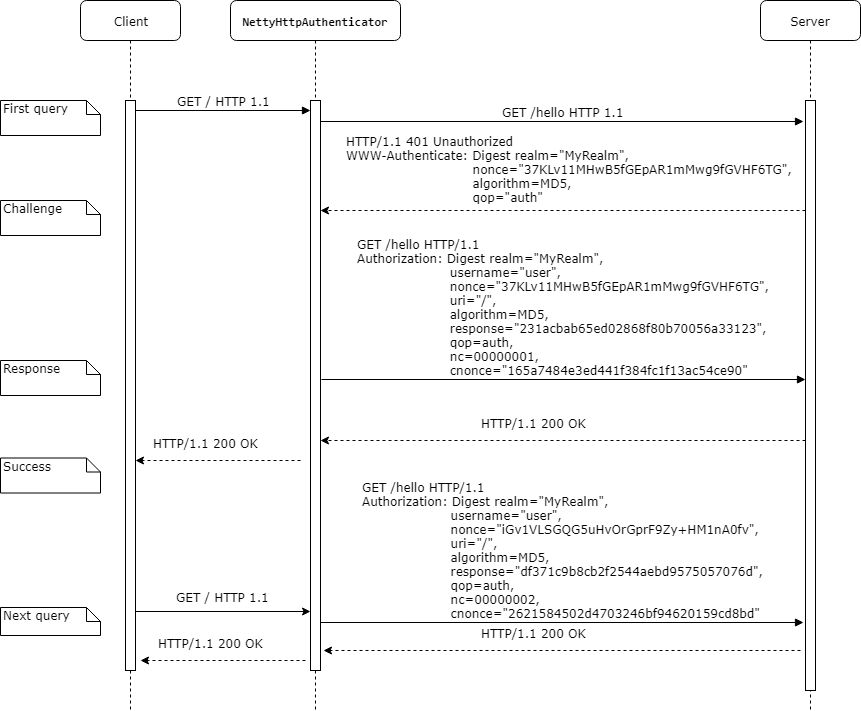

The diagram above was exported from draw.io. Its source (the exported page's mxGraphModel, read from the mxfile embedded in the PNG):
<mxGraphModel dx="1167" dy="988" grid="1" gridSize="10" guides="1" tooltips="1" connect="1" arrows="1" fold="1" page="1" pageScale="1" pageWidth="1100" pageHeight="850" background="#ffffff" math="0" shadow="0">
  <root>
    <mxCell id="0" />
    <mxCell id="1" parent="0" />
    <mxCell id="7baba1c4bc27f4b0-2" value="&lt;pre&gt;NettyHttpAuthenticator&lt;/pre&gt;" style="shape=umlLifeline;perimeter=lifelinePerimeter;whiteSpace=wrap;html=1;container=1;collapsible=0;recursiveResize=0;outlineConnect=0;rounded=1;shadow=0;comic=0;labelBackgroundColor=none;strokeColor=#000000;strokeWidth=1;fillColor=#FFFFFF;fontFamily=Verdana;fontSize=12;fontColor=#000000;align=center;fontStyle=1;" parent="1" vertex="1">
      <mxGeometry x="250" y="80" width="170" height="710" as="geometry" />
    </mxCell>
    <mxCell id="7baba1c4bc27f4b0-10" value="" style="html=1;points=[];perimeter=orthogonalPerimeter;rounded=0;shadow=0;comic=0;labelBackgroundColor=none;strokeColor=#000000;strokeWidth=1;fillColor=#FFFFFF;fontFamily=Verdana;fontSize=12;fontColor=#000000;align=center;" parent="7baba1c4bc27f4b0-2" vertex="1">
      <mxGeometry x="80" y="100" width="10" height="570" as="geometry" />
    </mxCell>
    <mxCell id="7baba1c4bc27f4b0-3" value="Server&lt;br&gt;" style="shape=umlLifeline;perimeter=lifelinePerimeter;whiteSpace=wrap;html=1;container=1;collapsible=0;recursiveResize=0;outlineConnect=0;rounded=1;shadow=0;comic=0;labelBackgroundColor=none;strokeColor=#000000;strokeWidth=1;fillColor=#FFFFFF;fontFamily=Verdana;fontSize=12;fontColor=#000000;align=center;" parent="1" vertex="1">
      <mxGeometry x="780" y="80" width="100" height="710" as="geometry" />
    </mxCell>
    <mxCell id="7baba1c4bc27f4b0-13" value="" style="html=1;points=[];perimeter=orthogonalPerimeter;rounded=0;shadow=0;comic=0;labelBackgroundColor=none;strokeColor=#000000;strokeWidth=1;fillColor=#FFFFFF;fontFamily=Verdana;fontSize=12;fontColor=#000000;align=center;" parent="7baba1c4bc27f4b0-3" vertex="1">
      <mxGeometry x="45" y="100" width="10" height="590" as="geometry" />
    </mxCell>
    <mxCell id="7baba1c4bc27f4b0-8" value="Client&lt;br&gt;" style="shape=umlLifeline;perimeter=lifelinePerimeter;whiteSpace=wrap;html=1;container=1;collapsible=0;recursiveResize=0;outlineConnect=0;rounded=1;shadow=0;comic=0;labelBackgroundColor=none;strokeColor=#000000;strokeWidth=1;fillColor=#FFFFFF;fontFamily=Verdana;fontSize=12;fontColor=#000000;align=center;" parent="1" vertex="1">
      <mxGeometry x="100" y="80" width="100" height="710" as="geometry" />
    </mxCell>
    <mxCell id="7baba1c4bc27f4b0-9" value="" style="html=1;points=[];perimeter=orthogonalPerimeter;rounded=0;shadow=0;comic=0;labelBackgroundColor=none;strokeColor=#000000;strokeWidth=1;fillColor=#FFFFFF;fontFamily=Verdana;fontSize=12;fontColor=#000000;align=center;" parent="7baba1c4bc27f4b0-8" vertex="1">
      <mxGeometry x="45" y="100" width="10" height="570" as="geometry" />
    </mxCell>
    <mxCell id="7baba1c4bc27f4b0-23" value="&lt;div style=&quot;text-align: left&quot;&gt;GET /hello HTTP/1.1&lt;/div&gt;&lt;div style=&quot;text-align: left&quot;&gt;Authorization: Digest realm=&quot;MyRealm&quot;,&amp;nbsp;&lt;/div&gt;&lt;div style=&quot;text-align: left&quot;&gt;&amp;nbsp; &amp;nbsp; &amp;nbsp; &amp;nbsp; &amp;nbsp; &amp;nbsp; &amp;nbsp; &amp;nbsp; &amp;nbsp; &amp;nbsp; &amp;nbsp; username=&quot;user&quot;,&lt;/div&gt;&lt;div style=&quot;text-align: left&quot;&gt;&amp;nbsp; &amp;nbsp; &amp;nbsp; &amp;nbsp; &amp;nbsp; &amp;nbsp; &amp;nbsp; &amp;nbsp; &amp;nbsp; &amp;nbsp; &amp;nbsp; nonce=&quot;37KLv11MHwB5fGEpAR1mMwg9fGVHF6TG&quot;,&lt;/div&gt;&lt;div style=&quot;text-align: left&quot;&gt;&amp;nbsp; &amp;nbsp; &amp;nbsp; &amp;nbsp; &amp;nbsp; &amp;nbsp; &amp;nbsp; &amp;nbsp; &amp;nbsp; &amp;nbsp; &amp;nbsp; uri=&quot;/&quot;,&lt;/div&gt;&lt;div style=&quot;text-align: left&quot;&gt;&amp;nbsp; &amp;nbsp; &amp;nbsp; &amp;nbsp; &amp;nbsp; &amp;nbsp; &amp;nbsp; &amp;nbsp; &amp;nbsp; &amp;nbsp; &amp;nbsp; algorithm=MD5,&lt;/div&gt;&lt;div style=&quot;text-align: left&quot;&gt;&amp;nbsp; &amp;nbsp; &amp;nbsp; &amp;nbsp; &amp;nbsp; &amp;nbsp; &amp;nbsp; &amp;nbsp; &amp;nbsp; &amp;nbsp; &amp;nbsp; response=&quot;231acbab65ed02868f80b70056a33123&quot;,&lt;/div&gt;&lt;div style=&quot;text-align: left&quot;&gt;&amp;nbsp; &amp;nbsp; &amp;nbsp; &amp;nbsp; &amp;nbsp; &amp;nbsp; &amp;nbsp; &amp;nbsp; &amp;nbsp; &amp;nbsp; &amp;nbsp; qop=auth,&lt;/div&gt;&lt;div style=&quot;text-align: left&quot;&gt;&amp;nbsp; &amp;nbsp; &amp;nbsp; &amp;nbsp; &amp;nbsp; &amp;nbsp; &amp;nbsp; &amp;nbsp; &amp;nbsp; &amp;nbsp; &amp;nbsp; nc=00000001,&lt;/div&gt;&lt;div style=&quot;text-align: left&quot;&gt;&amp;nbsp; &amp;nbsp; &amp;nbsp; &amp;nbsp; &amp;nbsp; &amp;nbsp; &amp;nbsp; &amp;nbsp; &amp;nbsp; &amp;nbsp; &amp;nbsp; cnonce=&quot;165a7484e3ed441f384fc1f13ac54ce90&quot;&lt;/div&gt;" style="html=1;verticalAlign=bottom;endArrow=block;labelBackgroundColor=none;fontFamily=Verdana;fontSize=12;exitX=1.1;exitY=0.489;exitDx=0;exitDy=0;exitPerimeter=0;" parent="1" source="7baba1c4bc27f4b0-10" target="7baba1c4bc27f4b0-13" edge="1">
      <mxGeometry relative="1" as="geometry">
        <mxPoint x="360" y="460" as="sourcePoint" />
        <mxPoint x="585" y="440" as="targetPoint" />
      </mxGeometry>
    </mxCell>
    <mxCell id="7baba1c4bc27f4b0-11" value="GET / HTTP 1.1&lt;br&gt;" style="html=1;verticalAlign=bottom;endArrow=block;entryX=0;entryY=0.018;labelBackgroundColor=none;fontFamily=Verdana;fontSize=12;edgeStyle=elbowEdgeStyle;elbow=vertical;entryDx=0;entryDy=0;entryPerimeter=0;" parent="1" source="7baba1c4bc27f4b0-9" target="7baba1c4bc27f4b0-10" edge="1">
      <mxGeometry relative="1" as="geometry">
        <mxPoint x="220" y="190" as="sourcePoint" />
      </mxGeometry>
    </mxCell>
    <mxCell id="7baba1c4bc27f4b0-14" value="GET /hello HTTP 1.1&lt;br&gt;" style="html=1;verticalAlign=bottom;endArrow=block;entryX=-0.2;entryY=0.036;labelBackgroundColor=none;fontFamily=Verdana;fontSize=12;edgeStyle=elbowEdgeStyle;elbow=vertical;entryDx=0;entryDy=0;entryPerimeter=0;" parent="1" source="7baba1c4bc27f4b0-10" target="7baba1c4bc27f4b0-13" edge="1">
      <mxGeometry relative="1" as="geometry">
        <mxPoint x="400" y="200" as="sourcePoint" />
        <Array as="points" />
      </mxGeometry>
    </mxCell>
    <mxCell id="7baba1c4bc27f4b0-40" value="First query&lt;br&gt;" style="shape=note;whiteSpace=wrap;html=1;size=14;verticalAlign=top;align=left;spacingTop=-6;rounded=0;shadow=0;comic=0;labelBackgroundColor=none;strokeColor=#000000;strokeWidth=1;fillColor=#FFFFFF;fontFamily=Verdana;fontSize=12;fontColor=#000000;" parent="1" vertex="1">
      <mxGeometry x="20" y="180" width="100" height="35" as="geometry" />
    </mxCell>
    <mxCell id="2Ywo55_dfI_wkWyly89v-4" value="&lt;div style=&quot;text-align: left&quot;&gt;HTTP/1.1 401 Unauthorized&lt;/div&gt;&lt;div style=&quot;text-align: left&quot;&gt;WWW-Authenticate: Digest realm=&quot;MyRealm&quot;,&lt;/div&gt;&lt;div style=&quot;text-align: left&quot;&gt;&amp;nbsp; &amp;nbsp; &amp;nbsp; &amp;nbsp; &amp;nbsp; &amp;nbsp; &amp;nbsp; &amp;nbsp; &amp;nbsp; &amp;nbsp; &amp;nbsp; &amp;nbsp; &amp;nbsp; &amp;nbsp; &amp;nbsp; nonce=&quot;37KLv11MHwB5fGEpAR1mMwg9fGVHF6TG&quot;,&amp;nbsp;&lt;/div&gt;&lt;div style=&quot;text-align: left&quot;&gt;&amp;nbsp; &amp;nbsp; &amp;nbsp; &amp;nbsp; &amp;nbsp; &amp;nbsp; &amp;nbsp; &amp;nbsp; &amp;nbsp; &amp;nbsp; &amp;nbsp; &amp;nbsp; &amp;nbsp; &amp;nbsp; &amp;nbsp; algorithm=MD5,&amp;nbsp;&lt;/div&gt;&lt;div style=&quot;text-align: left&quot;&gt;&amp;nbsp; &amp;nbsp; &amp;nbsp; &amp;nbsp; &amp;nbsp; &amp;nbsp; &amp;nbsp; &amp;nbsp; &amp;nbsp; &amp;nbsp; &amp;nbsp; &amp;nbsp; &amp;nbsp; &amp;nbsp; &amp;nbsp; qop=&quot;auth&quot;&lt;/div&gt;" style="endArrow=classic;html=1;dashed=1;fontFamily=Verdana;fontSize=12;" parent="1" source="7baba1c4bc27f4b0-13" edge="1">
      <mxGeometry x="-0.0355" y="-41" width="50" height="50" relative="1" as="geometry">
        <mxPoint x="460" y="280" as="sourcePoint" />
        <mxPoint x="340" y="290" as="targetPoint" />
        <mxPoint as="offset" />
      </mxGeometry>
    </mxCell>
    <mxCell id="2Ywo55_dfI_wkWyly89v-6" value="Challenge&lt;br&gt;" style="shape=note;whiteSpace=wrap;html=1;size=14;verticalAlign=top;align=left;spacingTop=-6;rounded=0;shadow=0;comic=0;labelBackgroundColor=none;strokeColor=#000000;strokeWidth=1;fillColor=#FFFFFF;fontFamily=Verdana;fontSize=12;fontColor=#000000;" parent="1" vertex="1">
      <mxGeometry x="20" y="280" width="100" height="35" as="geometry" />
    </mxCell>
    <mxCell id="2Ywo55_dfI_wkWyly89v-7" value="Response&lt;br&gt;" style="shape=note;whiteSpace=wrap;html=1;size=14;verticalAlign=top;align=left;spacingTop=-6;rounded=0;shadow=0;comic=0;labelBackgroundColor=none;strokeColor=#000000;strokeWidth=1;fillColor=#FFFFFF;fontFamily=Verdana;fontSize=12;fontColor=#000000;" parent="1" vertex="1">
      <mxGeometry x="20" y="440" width="100" height="35" as="geometry" />
    </mxCell>
    <mxCell id="2Ywo55_dfI_wkWyly89v-9" value="" style="endArrow=classic;html=1;dashed=1;fontFamily=Verdana;fontSize=12;" parent="1" source="7baba1c4bc27f4b0-13" edge="1">
      <mxGeometry width="50" height="50" relative="1" as="geometry">
        <mxPoint x="730" y="570" as="sourcePoint" />
        <mxPoint x="340" y="520" as="targetPoint" />
        <Array as="points" />
      </mxGeometry>
    </mxCell>
    <mxCell id="2Ywo55_dfI_wkWyly89v-10" value="HTTP/1.1 200 OK" style="text;html=1;resizable=0;points=[];align=center;verticalAlign=middle;labelBackgroundColor=#ffffff;fontSize=12;fontFamily=Verdana;" parent="2Ywo55_dfI_wkWyly89v-9" vertex="1" connectable="0">
      <mxGeometry x="0.1043" y="1" relative="1" as="geometry">
        <mxPoint x="-4" y="-18.5" as="offset" />
      </mxGeometry>
    </mxCell>
    <mxCell id="2Ywo55_dfI_wkWyly89v-11" value="Success&lt;br&gt;" style="shape=note;whiteSpace=wrap;html=1;size=14;verticalAlign=top;align=left;spacingTop=-6;rounded=0;shadow=0;comic=0;labelBackgroundColor=none;strokeColor=#000000;strokeWidth=1;fillColor=#FFFFFF;fontFamily=Verdana;fontSize=12;fontColor=#000000;" parent="1" vertex="1">
      <mxGeometry x="20" y="537.5" width="100" height="35" as="geometry" />
    </mxCell>
    <mxCell id="2Ywo55_dfI_wkWyly89v-14" value="" style="endArrow=classic;html=1;dashed=1;fontFamily=Verdana;fontSize=12;entryX=1.1;entryY=0.656;entryDx=0;entryDy=0;entryPerimeter=0;" parent="1" edge="1">
      <mxGeometry width="50" height="50" relative="1" as="geometry">
        <mxPoint x="320" y="540" as="sourcePoint" />
        <mxPoint x="155" y="540" as="targetPoint" />
        <Array as="points" />
      </mxGeometry>
    </mxCell>
    <mxCell id="2Ywo55_dfI_wkWyly89v-15" value="HTTP/1.1 200 OK" style="text;html=1;resizable=0;points=[];align=center;verticalAlign=middle;labelBackgroundColor=#ffffff;fontSize=12;fontFamily=Verdana;" parent="2Ywo55_dfI_wkWyly89v-14" vertex="1" connectable="0">
      <mxGeometry x="0.1043" y="1" relative="1" as="geometry">
        <mxPoint x="-4" y="-18.5" as="offset" />
      </mxGeometry>
    </mxCell>
    <mxCell id="2Ywo55_dfI_wkWyly89v-19" value="" style="endArrow=classic;html=1;fontFamily=Verdana;fontSize=12;exitX=1;exitY=0.896;exitDx=0;exitDy=0;exitPerimeter=0;" parent="1" source="7baba1c4bc27f4b0-9" target="7baba1c4bc27f4b0-10" edge="1">
      <mxGeometry width="50" height="50" relative="1" as="geometry">
        <mxPoint x="155" y="645" as="sourcePoint" />
        <mxPoint x="205" y="595" as="targetPoint" />
        <Array as="points" />
      </mxGeometry>
    </mxCell>
    <mxCell id="2Ywo55_dfI_wkWyly89v-20" value="&lt;span&gt;GET / HTTP 1.1&lt;/span&gt;" style="text;html=1;resizable=0;points=[];align=center;verticalAlign=middle;labelBackgroundColor=#ffffff;fontSize=12;fontFamily=Verdana;" parent="2Ywo55_dfI_wkWyly89v-19" vertex="1" connectable="0">
      <mxGeometry x="-0.2353" y="2" relative="1" as="geometry">
        <mxPoint x="20" y="-13" as="offset" />
      </mxGeometry>
    </mxCell>
    <mxCell id="2Ywo55_dfI_wkWyly89v-21" value="&lt;div style=&quot;text-align: left&quot;&gt;GET /hello HTTP/1.1&lt;/div&gt;&lt;div style=&quot;text-align: left&quot;&gt;Authorization:&amp;nbsp;&lt;span&gt;Digest realm=&quot;MyRealm&quot;,&lt;/span&gt;&lt;/div&gt;&lt;div style=&quot;text-align: left&quot;&gt;&amp;nbsp; &amp;nbsp; &amp;nbsp; &amp;nbsp; &amp;nbsp; &amp;nbsp; &amp;nbsp; &amp;nbsp; &amp;nbsp; &amp;nbsp; &amp;nbsp;username=&quot;user&quot;,&lt;/div&gt;&lt;div style=&quot;text-align: left&quot;&gt;&amp;nbsp; &amp;nbsp; &amp;nbsp; &amp;nbsp; &amp;nbsp; &amp;nbsp; &amp;nbsp; &amp;nbsp; &amp;nbsp; &amp;nbsp; &amp;nbsp;nonce=&quot;iGv1VLSGQG5uHvOrGprF9Zy+HM1nA0fv&quot;,&lt;/div&gt;&lt;div style=&quot;text-align: left&quot;&gt;&amp;nbsp; &amp;nbsp; &amp;nbsp; &amp;nbsp; &amp;nbsp; &amp;nbsp; &amp;nbsp; &amp;nbsp; &amp;nbsp; &amp;nbsp; &amp;nbsp;uri=&quot;/&quot;,&lt;/div&gt;&lt;div style=&quot;text-align: left&quot;&gt;&amp;nbsp; &amp;nbsp; &amp;nbsp; &amp;nbsp; &amp;nbsp; &amp;nbsp; &amp;nbsp; &amp;nbsp; &amp;nbsp; &amp;nbsp; &amp;nbsp;algorithm=MD5,&lt;/div&gt;&lt;div style=&quot;text-align: left&quot;&gt;&amp;nbsp; &amp;nbsp; &amp;nbsp; &amp;nbsp; &amp;nbsp; &amp;nbsp; &amp;nbsp; &amp;nbsp; &amp;nbsp; &amp;nbsp; &amp;nbsp;response=&quot;df371c9b8cb2f2544aebd9575057076d&quot;,&lt;/div&gt;&lt;div style=&quot;text-align: left&quot;&gt;&amp;nbsp; &amp;nbsp; &amp;nbsp; &amp;nbsp; &amp;nbsp; &amp;nbsp; &amp;nbsp; &amp;nbsp; &amp;nbsp; &amp;nbsp; &amp;nbsp;qop=auth,&lt;/div&gt;&lt;div style=&quot;text-align: left&quot;&gt;&amp;nbsp; &amp;nbsp; &amp;nbsp; &amp;nbsp; &amp;nbsp; &amp;nbsp; &amp;nbsp; &amp;nbsp; &amp;nbsp; &amp;nbsp; &amp;nbsp;nc=00000002,&lt;/div&gt;&lt;div style=&quot;text-align: left&quot;&gt;&amp;nbsp; &amp;nbsp; &amp;nbsp; &amp;nbsp; &amp;nbsp; &amp;nbsp; &amp;nbsp; &amp;nbsp; &amp;nbsp; &amp;nbsp; &amp;nbsp;cnonce=&quot;2621584502d4703246bf94620159cd8bd&quot;&lt;/div&gt;" style="html=1;verticalAlign=bottom;endArrow=block;labelBackgroundColor=none;fontFamily=Verdana;fontSize=12;exitX=1;exitY=0.916;exitDx=0;exitDy=0;exitPerimeter=0;" parent="1" source="7baba1c4bc27f4b0-10" edge="1">
      <mxGeometry relative="1" as="geometry">
        <mxPoint x="335" y="680" as="sourcePoint" />
        <mxPoint x="823" y="702" as="targetPoint" />
      </mxGeometry>
    </mxCell>
    <mxCell id="2Ywo55_dfI_wkWyly89v-22" value="" style="endArrow=classic;html=1;dashed=1;fontFamily=Verdana;fontSize=12;" parent="1" edge="1">
      <mxGeometry width="50" height="50" relative="1" as="geometry">
        <mxPoint x="820" y="730" as="sourcePoint" />
        <mxPoint x="343" y="730" as="targetPoint" />
        <Array as="points" />
      </mxGeometry>
    </mxCell>
    <mxCell id="2Ywo55_dfI_wkWyly89v-23" value="HTTP/1.1 200 OK" style="text;html=1;resizable=0;points=[];align=center;verticalAlign=middle;labelBackgroundColor=#ffffff;fontSize=12;fontFamily=Verdana;" parent="2Ywo55_dfI_wkWyly89v-22" vertex="1" connectable="0">
      <mxGeometry x="0.1043" y="1" relative="1" as="geometry">
        <mxPoint x="-4" y="-18.5" as="offset" />
      </mxGeometry>
    </mxCell>
    <mxCell id="2Ywo55_dfI_wkWyly89v-24" value="" style="endArrow=classic;html=1;dashed=1;fontFamily=Verdana;fontSize=12;" parent="1" edge="1">
      <mxGeometry width="50" height="50" relative="1" as="geometry">
        <mxPoint x="325" y="740" as="sourcePoint" />
        <mxPoint x="160" y="740" as="targetPoint" />
        <Array as="points" />
      </mxGeometry>
    </mxCell>
    <mxCell id="2Ywo55_dfI_wkWyly89v-25" value="HTTP/1.1 200 OK" style="text;html=1;resizable=0;points=[];align=center;verticalAlign=middle;labelBackgroundColor=#ffffff;fontSize=12;fontFamily=Verdana;" parent="2Ywo55_dfI_wkWyly89v-24" vertex="1" connectable="0">
      <mxGeometry x="0.1043" y="1" relative="1" as="geometry">
        <mxPoint x="-4" y="-18.5" as="offset" />
      </mxGeometry>
    </mxCell>
    <mxCell id="2Ywo55_dfI_wkWyly89v-26" value="Next query&lt;br&gt;&lt;br&gt;" style="shape=note;whiteSpace=wrap;html=1;size=14;verticalAlign=top;align=left;spacingTop=-6;rounded=0;shadow=0;comic=0;labelBackgroundColor=none;strokeColor=#000000;strokeWidth=1;fillColor=#FFFFFF;fontFamily=Verdana;fontSize=12;fontColor=#000000;" parent="1" vertex="1">
      <mxGeometry x="20" y="687" width="100" height="28" as="geometry" />
    </mxCell>
  </root>
</mxGraphModel>